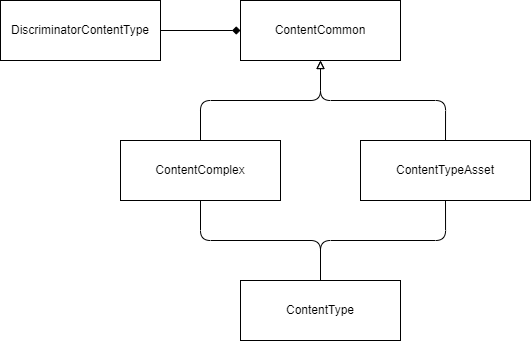

The diagram above was exported from draw.io. Its source (the exported page's mxGraphModel, read from the mxfile embedded in the PNG):
<mxGraphModel dx="1580" dy="1632" grid="1" gridSize="10" guides="1" tooltips="1" connect="1" arrows="1" fold="1" page="1" pageScale="1" pageWidth="827" pageHeight="1169" background="#FFFFFF" math="0" shadow="0">
  <root>
    <mxCell id="0" />
    <mxCell id="1" parent="0" />
    <mxCell id="11" style="edgeStyle=orthogonalEdgeStyle;html=1;exitX=0.5;exitY=0;exitDx=0;exitDy=0;entryX=0.5;entryY=1;entryDx=0;entryDy=0;fontColor=#000000;endArrow=none;endFill=0;strokeColor=#000000;" edge="1" parent="1" source="2" target="5">
      <mxGeometry relative="1" as="geometry" />
    </mxCell>
    <mxCell id="12" style="edgeStyle=orthogonalEdgeStyle;html=1;exitX=0.5;exitY=0;exitDx=0;exitDy=0;entryX=0.5;entryY=1;entryDx=0;entryDy=0;fontColor=#000000;endArrow=none;endFill=0;strokeColor=#000000;" edge="1" parent="1" source="2" target="3">
      <mxGeometry relative="1" as="geometry" />
    </mxCell>
    <mxCell id="2" value="ContentType" style="rounded=0;whiteSpace=wrap;html=1;fillColor=#FFFFFF;strokeColor=#000000;fontColor=#000000;" vertex="1" parent="1">
      <mxGeometry x="80" y="220" width="160" height="60" as="geometry" />
    </mxCell>
    <mxCell id="9" style="edgeStyle=orthogonalEdgeStyle;html=1;exitX=0.5;exitY=0;exitDx=0;exitDy=0;entryX=0.5;entryY=1;entryDx=0;entryDy=0;fontColor=#000000;strokeColor=#000000;endArrow=block;endFill=0;" edge="1" parent="1" source="3" target="4">
      <mxGeometry relative="1" as="geometry" />
    </mxCell>
    <mxCell id="3" value="ContentTypeAsset" style="rounded=0;whiteSpace=wrap;html=1;fillColor=#FFFFFF;strokeColor=#000000;fontColor=#000000;" vertex="1" parent="1">
      <mxGeometry x="200" y="80" width="170" height="60" as="geometry" />
    </mxCell>
    <mxCell id="13" style="edgeStyle=orthogonalEdgeStyle;html=1;exitX=0;exitY=0.5;exitDx=0;exitDy=0;entryX=1;entryY=0.5;entryDx=0;entryDy=0;fontColor=#000000;endArrow=none;endFill=0;strokeColor=#000000;startArrow=diamond;startFill=1;" edge="1" parent="1" source="4" target="6">
      <mxGeometry relative="1" as="geometry" />
    </mxCell>
    <mxCell id="4" value="ContentCommon" style="rounded=0;whiteSpace=wrap;html=1;fillColor=#FFFFFF;strokeColor=#000000;fontColor=#000000;" vertex="1" parent="1">
      <mxGeometry x="80" y="-60" width="160" height="60" as="geometry" />
    </mxCell>
    <mxCell id="8" style="edgeStyle=orthogonalEdgeStyle;html=1;exitX=0.5;exitY=0;exitDx=0;exitDy=0;entryX=0.5;entryY=1;entryDx=0;entryDy=0;fontColor=#000000;strokeColor=#000000;endArrow=block;endFill=0;" edge="1" parent="1" source="5" target="4">
      <mxGeometry relative="1" as="geometry" />
    </mxCell>
    <mxCell id="5" value="ContentComplex" style="rounded=0;whiteSpace=wrap;html=1;fillColor=#FFFFFF;strokeColor=#000000;fontColor=#000000;" vertex="1" parent="1">
      <mxGeometry x="-40" y="80" width="160" height="60" as="geometry" />
    </mxCell>
    <mxCell id="6" value="DiscriminatorContentType" style="rounded=0;whiteSpace=wrap;html=1;fillColor=#FFFFFF;strokeColor=#000000;fontColor=#000000;" vertex="1" parent="1">
      <mxGeometry x="-160" y="-60" width="160" height="60" as="geometry" />
    </mxCell>
  </root>
</mxGraphModel>